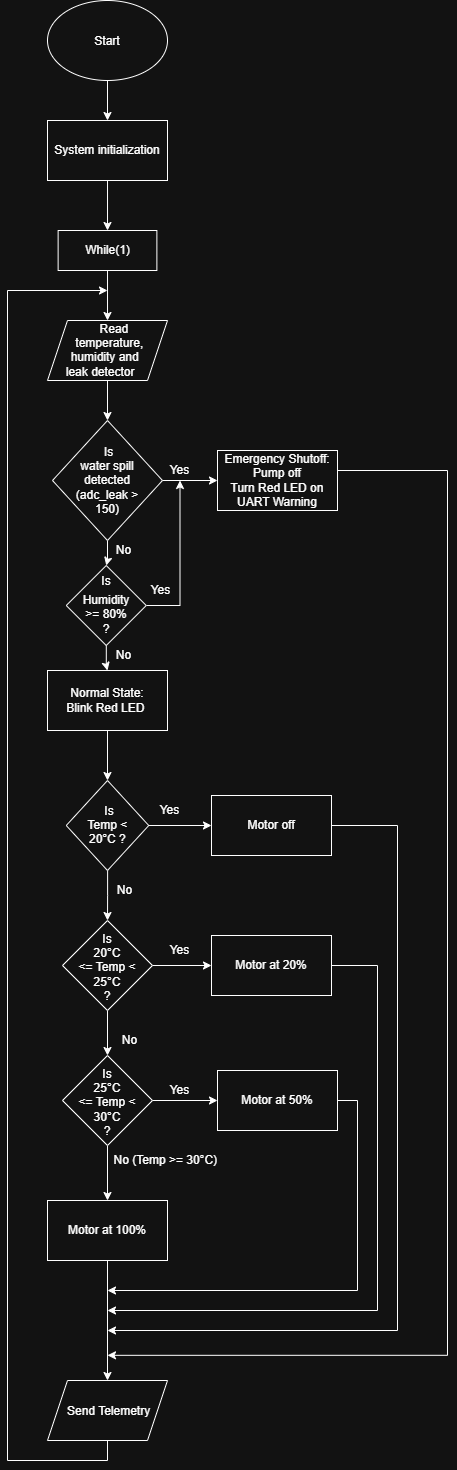

The diagram above was exported from draw.io. Its source (the exported page's mxGraphModel, read from the mxfile embedded in the PNG):
<mxGraphModel dx="2038" dy="1130" grid="1" gridSize="10" guides="1" tooltips="1" connect="1" arrows="1" fold="1" page="1" pageScale="1" pageWidth="850" pageHeight="1100" math="0" shadow="0">
  <root>
    <mxCell id="0" />
    <mxCell id="1" parent="0" />
    <mxCell id="87sG5yOgflRp1Naf5vYY-5" edge="1" parent="1" source="87sG5yOgflRp1Naf5vYY-1" style="edgeStyle=orthogonalEdgeStyle;rounded=0;orthogonalLoop=1;jettySize=auto;html=1;entryX=0.5;entryY=0;entryDx=0;entryDy=0;defaultLabelBackgroundColor=page;labelPadding=0 4;" target="87sG5yOgflRp1Naf5vYY-4">
      <mxGeometry relative="1" as="geometry" />
    </mxCell>
    <mxCell id="87sG5yOgflRp1Naf5vYY-1" parent="1" style="rounded=0;whiteSpace=wrap;html=1;" value="System initialization" vertex="1">
      <mxGeometry height="60" width="120" x="320" y="220" as="geometry" />
    </mxCell>
    <mxCell id="87sG5yOgflRp1Naf5vYY-3" edge="1" parent="1" source="87sG5yOgflRp1Naf5vYY-2" style="edgeStyle=orthogonalEdgeStyle;rounded=0;orthogonalLoop=1;jettySize=auto;html=1;defaultLabelBackgroundColor=page;labelPadding=0 4;" target="87sG5yOgflRp1Naf5vYY-1">
      <mxGeometry relative="1" as="geometry" />
    </mxCell>
    <mxCell id="87sG5yOgflRp1Naf5vYY-2" parent="1" style="ellipse;whiteSpace=wrap;html=1;shapeInside=1;" value="Start" vertex="1">
      <mxGeometry height="80" width="120" x="320" y="100" as="geometry" />
    </mxCell>
    <mxCell id="87sG5yOgflRp1Naf5vYY-7" edge="1" parent="1" source="87sG5yOgflRp1Naf5vYY-4" style="edgeStyle=orthogonalEdgeStyle;rounded=0;orthogonalLoop=1;jettySize=auto;html=1;defaultLabelBackgroundColor=page;labelPadding=0 4;" target="87sG5yOgflRp1Naf5vYY-6">
      <mxGeometry relative="1" as="geometry" />
    </mxCell>
    <mxCell id="87sG5yOgflRp1Naf5vYY-4" parent="1" style="rounded=0;whiteSpace=wrap;html=1;" value="While(1)" vertex="1">
      <mxGeometry height="40" width="98.75" x="330.63" y="330" as="geometry" />
    </mxCell>
    <mxCell id="87sG5yOgflRp1Naf5vYY-9" edge="1" parent="1" source="87sG5yOgflRp1Naf5vYY-6" style="edgeStyle=orthogonalEdgeStyle;rounded=0;orthogonalLoop=1;jettySize=auto;html=1;entryX=0.5;entryY=0;entryDx=0;entryDy=0;defaultLabelBackgroundColor=page;labelPadding=0 4;" target="87sG5yOgflRp1Naf5vYY-8">
      <mxGeometry relative="1" as="geometry" />
    </mxCell>
    <mxCell id="87sG5yOgflRp1Naf5vYY-6" parent="1" style="shape=parallelogram;perimeter=parallelogramPerimeter;whiteSpace=wrap;html=1;shapeInside=1;fixedSize=1;" value="Read temperature, humidity and leak detector" vertex="1">
      <mxGeometry height="60" width="120" x="320" y="420" as="geometry" />
    </mxCell>
    <mxCell id="87sG5yOgflRp1Naf5vYY-11" edge="1" parent="1" source="87sG5yOgflRp1Naf5vYY-8" style="edgeStyle=orthogonalEdgeStyle;rounded=0;orthogonalLoop=1;jettySize=auto;html=1;entryX=0;entryY=0.5;entryDx=0;entryDy=0;defaultLabelBackgroundColor=page;labelPadding=0 4;" target="87sG5yOgflRp1Naf5vYY-10">
      <mxGeometry relative="1" as="geometry" />
    </mxCell>
    <mxCell id="87sG5yOgflRp1Naf5vYY-56" edge="1" parent="1" source="87sG5yOgflRp1Naf5vYY-8" style="edgeStyle=orthogonalEdgeStyle;rounded=0;orthogonalLoop=1;jettySize=auto;html=1;entryX=0.5;entryY=0;entryDx=0;entryDy=0;defaultLabelBackgroundColor=page;labelPadding=0 4;" target="87sG5yOgflRp1Naf5vYY-55">
      <mxGeometry relative="1" as="geometry" />
    </mxCell>
    <mxCell id="87sG5yOgflRp1Naf5vYY-8" parent="1" style="rhombus;whiteSpace=wrap;html=1;shapeInside=1;" value="&amp;nbsp;Is water spill detected&lt;div&gt;(adc_leak &amp;gt; 150)&lt;/div&gt;" vertex="1">
      <mxGeometry height="120" width="110" x="325" y="520" as="geometry" />
    </mxCell>
    <mxCell id="87sG5yOgflRp1Naf5vYY-62" edge="1" parent="1" style="edgeStyle=orthogonalEdgeStyle;rounded=0;orthogonalLoop=1;jettySize=auto;html=1;defaultLabelBackgroundColor=page;labelPadding=0 4;">
      <mxGeometry relative="1" as="geometry">
        <Array as="points">
          <mxPoint x="720" y="570" />
          <mxPoint x="720" y="1454.8" />
        </Array>
        <mxPoint x="609.9999999999998" y="570" as="sourcePoint" />
        <mxPoint x="380" y="1454.8192771084337" as="targetPoint" />
      </mxGeometry>
    </mxCell>
    <mxCell id="87sG5yOgflRp1Naf5vYY-10" parent="1" style="rounded=0;whiteSpace=wrap;html=1;" value="Emergency Shutoff:&lt;br&gt;Pump off&lt;div&gt;Turn Red LED on&lt;/div&gt;&lt;div&gt;UART Warning&lt;/div&gt;" vertex="1">
      <mxGeometry height="60" width="120" x="490" y="550" as="geometry" />
    </mxCell>
    <mxCell id="87sG5yOgflRp1Naf5vYY-17" edge="1" parent="1" source="87sG5yOgflRp1Naf5vYY-12" style="edgeStyle=orthogonalEdgeStyle;rounded=0;orthogonalLoop=1;jettySize=auto;html=1;entryX=0.5;entryY=0;entryDx=0;entryDy=0;defaultLabelBackgroundColor=page;labelPadding=0 4;" target="87sG5yOgflRp1Naf5vYY-16">
      <mxGeometry relative="1" as="geometry" />
    </mxCell>
    <mxCell id="87sG5yOgflRp1Naf5vYY-12" parent="1" style="rounded=0;whiteSpace=wrap;html=1;" value="Normal State:&lt;div&gt;Blink Red LED&amp;nbsp;&lt;/div&gt;" vertex="1">
      <mxGeometry height="60" width="120" x="320" y="770" as="geometry" />
    </mxCell>
    <mxCell id="87sG5yOgflRp1Naf5vYY-14" parent="1" style="text;html=1;whiteSpace=wrap;strokeColor=none;fillColor=none;align=center;verticalAlign=middle;rounded=0;" value="Yes" vertex="1">
      <mxGeometry height="20" width="25" x="440" y="560" as="geometry" />
    </mxCell>
    <mxCell id="87sG5yOgflRp1Naf5vYY-15" parent="1" style="text;html=1;whiteSpace=wrap;strokeColor=none;fillColor=none;align=center;verticalAlign=middle;rounded=0;" value="No" vertex="1">
      <mxGeometry height="20" width="25" x="383.75" y="640" as="geometry" />
    </mxCell>
    <mxCell id="87sG5yOgflRp1Naf5vYY-19" edge="1" parent="1" source="87sG5yOgflRp1Naf5vYY-16" style="edgeStyle=orthogonalEdgeStyle;rounded=0;orthogonalLoop=1;jettySize=auto;html=1;entryX=0;entryY=0.5;entryDx=0;entryDy=0;defaultLabelBackgroundColor=page;labelPadding=0 4;" target="87sG5yOgflRp1Naf5vYY-18">
      <mxGeometry relative="1" as="geometry" />
    </mxCell>
    <mxCell id="87sG5yOgflRp1Naf5vYY-23" edge="1" parent="1" source="87sG5yOgflRp1Naf5vYY-16" style="edgeStyle=orthogonalEdgeStyle;rounded=0;orthogonalLoop=1;jettySize=auto;html=1;entryX=0.5;entryY=0;entryDx=0;entryDy=0;defaultLabelBackgroundColor=page;labelPadding=0 4;" target="87sG5yOgflRp1Naf5vYY-22">
      <mxGeometry relative="1" as="geometry" />
    </mxCell>
    <mxCell id="87sG5yOgflRp1Naf5vYY-16" parent="1" style="rhombus;whiteSpace=wrap;html=1;shapeInside=1;" value="&amp;nbsp;Is Temp &amp;lt; 20°C ?" vertex="1">
      <mxGeometry height="90" width="82.5" x="338.75" y="880" as="geometry" />
    </mxCell>
    <mxCell id="87sG5yOgflRp1Naf5vYY-43" edge="1" parent="1" source="87sG5yOgflRp1Naf5vYY-18" style="edgeStyle=orthogonalEdgeStyle;rounded=0;orthogonalLoop=1;jettySize=auto;html=1;defaultLabelBackgroundColor=page;labelPadding=0 4;">
      <mxGeometry relative="1" x="-0.043" as="geometry">
        <Array as="points">
          <mxPoint x="670" y="925" />
          <mxPoint x="670" y="1430" />
        </Array>
        <mxPoint x="380" y="1430" as="targetPoint" />
      </mxGeometry>
    </mxCell>
    <mxCell id="87sG5yOgflRp1Naf5vYY-18" parent="1" style="rounded=0;whiteSpace=wrap;html=1;" value="Motor off" vertex="1">
      <mxGeometry height="60" width="120" x="484" y="895" as="geometry" />
    </mxCell>
    <mxCell id="87sG5yOgflRp1Naf5vYY-20" parent="1" style="text;html=1;whiteSpace=wrap;strokeColor=none;fillColor=none;align=center;verticalAlign=middle;rounded=0;" value="Yes" vertex="1">
      <mxGeometry height="20" width="35" x="425" y="900" as="geometry" />
    </mxCell>
    <mxCell id="87sG5yOgflRp1Naf5vYY-21" parent="1" style="text;html=1;whiteSpace=wrap;strokeColor=none;fillColor=none;align=center;verticalAlign=middle;rounded=0;" value="No" vertex="1">
      <mxGeometry height="20" width="25" x="385" y="980" as="geometry" />
    </mxCell>
    <mxCell id="87sG5yOgflRp1Naf5vYY-25" edge="1" parent="1" source="87sG5yOgflRp1Naf5vYY-22" style="edgeStyle=orthogonalEdgeStyle;rounded=0;orthogonalLoop=1;jettySize=auto;html=1;entryX=0;entryY=0.5;entryDx=0;entryDy=0;defaultLabelBackgroundColor=page;labelPadding=0 4;" target="87sG5yOgflRp1Naf5vYY-24">
      <mxGeometry relative="1" as="geometry" />
    </mxCell>
    <mxCell id="87sG5yOgflRp1Naf5vYY-27" edge="1" parent="1" source="87sG5yOgflRp1Naf5vYY-22" style="edgeStyle=orthogonalEdgeStyle;rounded=0;orthogonalLoop=1;jettySize=auto;html=1;entryX=0.5;entryY=0;entryDx=0;entryDy=0;defaultLabelBackgroundColor=page;labelPadding=0 4;" target="87sG5yOgflRp1Naf5vYY-26">
      <mxGeometry relative="1" as="geometry" />
    </mxCell>
    <mxCell id="87sG5yOgflRp1Naf5vYY-22" parent="1" style="rhombus;whiteSpace=wrap;html=1;shapeInside=1;" value="Is 20°C &amp;lt;= Temp &amp;lt; 25°C ?" vertex="1">
      <mxGeometry height="90" width="90" x="335" y="1020" as="geometry" />
    </mxCell>
    <mxCell id="87sG5yOgflRp1Naf5vYY-47" edge="1" parent="1" source="87sG5yOgflRp1Naf5vYY-24" style="edgeStyle=orthogonalEdgeStyle;rounded=0;orthogonalLoop=1;jettySize=auto;html=1;defaultLabelBackgroundColor=page;labelPadding=0 4;">
      <mxGeometry relative="1" x="0.0469" as="geometry">
        <Array as="points">
          <mxPoint x="650" y="1065" />
          <mxPoint x="650" y="1410" />
        </Array>
        <mxPoint x="380" y="1410" as="targetPoint" />
      </mxGeometry>
    </mxCell>
    <mxCell id="87sG5yOgflRp1Naf5vYY-24" parent="1" style="rounded=0;whiteSpace=wrap;html=1;" value="Motor at&amp;nbsp;20%" vertex="1">
      <mxGeometry height="60" width="120" x="484" y="1035" as="geometry" />
    </mxCell>
    <mxCell id="87sG5yOgflRp1Naf5vYY-29" edge="1" parent="1" source="87sG5yOgflRp1Naf5vYY-26" style="edgeStyle=orthogonalEdgeStyle;rounded=0;orthogonalLoop=1;jettySize=auto;html=1;defaultLabelBackgroundColor=page;labelPadding=0 4;" target="87sG5yOgflRp1Naf5vYY-28">
      <mxGeometry relative="1" as="geometry" />
    </mxCell>
    <mxCell id="87sG5yOgflRp1Naf5vYY-36" edge="1" parent="1" source="87sG5yOgflRp1Naf5vYY-26" style="edgeStyle=orthogonalEdgeStyle;rounded=0;orthogonalLoop=1;jettySize=auto;html=1;entryX=0.5;entryY=0;entryDx=0;entryDy=0;defaultLabelBackgroundColor=page;labelPadding=0 4;">
      <mxGeometry relative="1" as="geometry">
        <mxPoint x="380" y="1300.0000000000002" as="targetPoint" />
      </mxGeometry>
    </mxCell>
    <mxCell id="87sG5yOgflRp1Naf5vYY-26" parent="1" style="rhombus;whiteSpace=wrap;html=1;shapeInside=1;" value="Is 25°C &amp;lt;= Temp &amp;lt; 30°C ?" vertex="1">
      <mxGeometry height="90" width="90" x="335" y="1155" as="geometry" />
    </mxCell>
    <mxCell id="87sG5yOgflRp1Naf5vYY-46" edge="1" parent="1" source="87sG5yOgflRp1Naf5vYY-28" style="edgeStyle=orthogonalEdgeStyle;rounded=0;orthogonalLoop=1;jettySize=auto;html=1;defaultLabelBackgroundColor=page;labelPadding=0 4;">
      <mxGeometry relative="1" as="geometry">
        <Array as="points">
          <mxPoint x="630" y="1200" />
          <mxPoint x="630" y="1390" />
        </Array>
        <mxPoint x="380" y="1390" as="targetPoint" />
      </mxGeometry>
    </mxCell>
    <mxCell id="87sG5yOgflRp1Naf5vYY-28" parent="1" style="rounded=0;whiteSpace=wrap;html=1;" value="Motor at 50%" vertex="1">
      <mxGeometry height="60" width="120" x="490" y="1170" as="geometry" />
    </mxCell>
    <mxCell id="87sG5yOgflRp1Naf5vYY-30" parent="1" style="text;html=1;whiteSpace=wrap;strokeColor=none;fillColor=none;align=center;verticalAlign=middle;rounded=0;" value="Yes" vertex="1">
      <mxGeometry height="20" width="35" x="435" y="1040" as="geometry" />
    </mxCell>
    <mxCell id="87sG5yOgflRp1Naf5vYY-31" parent="1" style="text;html=1;whiteSpace=wrap;strokeColor=none;fillColor=none;align=center;verticalAlign=middle;rounded=0;" value="Yes" vertex="1">
      <mxGeometry height="20" width="35" x="435" y="1180" as="geometry" />
    </mxCell>
    <mxCell id="87sG5yOgflRp1Naf5vYY-32" parent="1" style="text;html=1;whiteSpace=wrap;strokeColor=none;fillColor=none;align=center;verticalAlign=middle;rounded=0;" value="No" vertex="1">
      <mxGeometry height="20" width="25" x="390" y="1130" as="geometry" />
    </mxCell>
    <mxCell id="87sG5yOgflRp1Naf5vYY-33" parent="1" style="text;html=1;whiteSpace=wrap;strokeColor=none;fillColor=none;align=center;verticalAlign=middle;rounded=0;" value="No (Temp &amp;gt;= 30°C)&amp;nbsp;" vertex="1">
      <mxGeometry height="20" width="110" x="385" y="1250" as="geometry" />
    </mxCell>
    <mxCell id="87sG5yOgflRp1Naf5vYY-41" edge="1" parent="1" source="87sG5yOgflRp1Naf5vYY-37" style="edgeStyle=orthogonalEdgeStyle;rounded=0;orthogonalLoop=1;jettySize=auto;html=1;defaultLabelBackgroundColor=page;labelPadding=0 4;" target="87sG5yOgflRp1Naf5vYY-61">
      <mxGeometry relative="1" as="geometry">
        <mxPoint x="380" y="1480" as="targetPoint" />
      </mxGeometry>
    </mxCell>
    <mxCell id="87sG5yOgflRp1Naf5vYY-37" parent="1" style="rounded=0;whiteSpace=wrap;html=1;" value="Motor at 100%" vertex="1">
      <mxGeometry height="60" width="120" x="320" y="1300" as="geometry" />
    </mxCell>
    <mxCell id="87sG5yOgflRp1Naf5vYY-57" edge="1" parent="1" source="87sG5yOgflRp1Naf5vYY-55" style="edgeStyle=orthogonalEdgeStyle;rounded=0;orthogonalLoop=1;jettySize=auto;html=1;entryX=0.5;entryY=0;entryDx=0;entryDy=0;defaultLabelBackgroundColor=page;labelPadding=0 4;" target="87sG5yOgflRp1Naf5vYY-12">
      <mxGeometry relative="1" as="geometry" />
    </mxCell>
    <mxCell id="87sG5yOgflRp1Naf5vYY-58" edge="1" parent="1" source="87sG5yOgflRp1Naf5vYY-55" style="edgeStyle=orthogonalEdgeStyle;rounded=0;orthogonalLoop=1;jettySize=auto;html=1;entryX=0.5;entryY=1;entryDx=0;entryDy=0;defaultLabelBackgroundColor=page;labelPadding=0 4;" target="87sG5yOgflRp1Naf5vYY-14">
      <mxGeometry relative="1" as="geometry" />
    </mxCell>
    <mxCell id="87sG5yOgflRp1Naf5vYY-55" parent="1" style="rhombus;whiteSpace=wrap;html=1;shapeInside=1;" value="Is Humidity &amp;gt;= 80% ?" vertex="1">
      <mxGeometry height="80" width="80" x="338.75" y="665" as="geometry" />
    </mxCell>
    <mxCell id="87sG5yOgflRp1Naf5vYY-59" parent="1" style="text;html=1;whiteSpace=wrap;strokeColor=none;fillColor=none;align=center;verticalAlign=middle;rounded=0;" value="Yes" vertex="1">
      <mxGeometry height="20" width="25" x="421.25" y="680" as="geometry" />
    </mxCell>
    <mxCell id="87sG5yOgflRp1Naf5vYY-60" parent="1" style="text;html=1;whiteSpace=wrap;strokeColor=none;fillColor=none;align=center;verticalAlign=middle;rounded=0;" value="No" vertex="1">
      <mxGeometry height="20" width="25" x="383.75" y="745" as="geometry" />
    </mxCell>
    <mxCell id="87sG5yOgflRp1Naf5vYY-63" edge="1" parent="1" source="87sG5yOgflRp1Naf5vYY-61" style="edgeStyle=orthogonalEdgeStyle;rounded=0;orthogonalLoop=1;jettySize=auto;html=1;defaultLabelBackgroundColor=page;labelPadding=0 4;">
      <mxGeometry relative="1" x="0.0828" as="geometry">
        <Array as="points">
          <mxPoint x="380" y="1560" />
          <mxPoint x="280" y="1560" />
          <mxPoint x="280" y="390" />
        </Array>
        <mxPoint x="380" y="390" as="targetPoint" />
      </mxGeometry>
    </mxCell>
    <mxCell id="87sG5yOgflRp1Naf5vYY-61" parent="1" style="shape=parallelogram;perimeter=parallelogramPerimeter;whiteSpace=wrap;html=1;shapeInside=1;fixedSize=1;" value="&amp;nbsp;Send Telemetry" vertex="1">
      <mxGeometry height="60" width="120" x="320" y="1480" as="geometry" />
    </mxCell>
  </root>
</mxGraphModel>